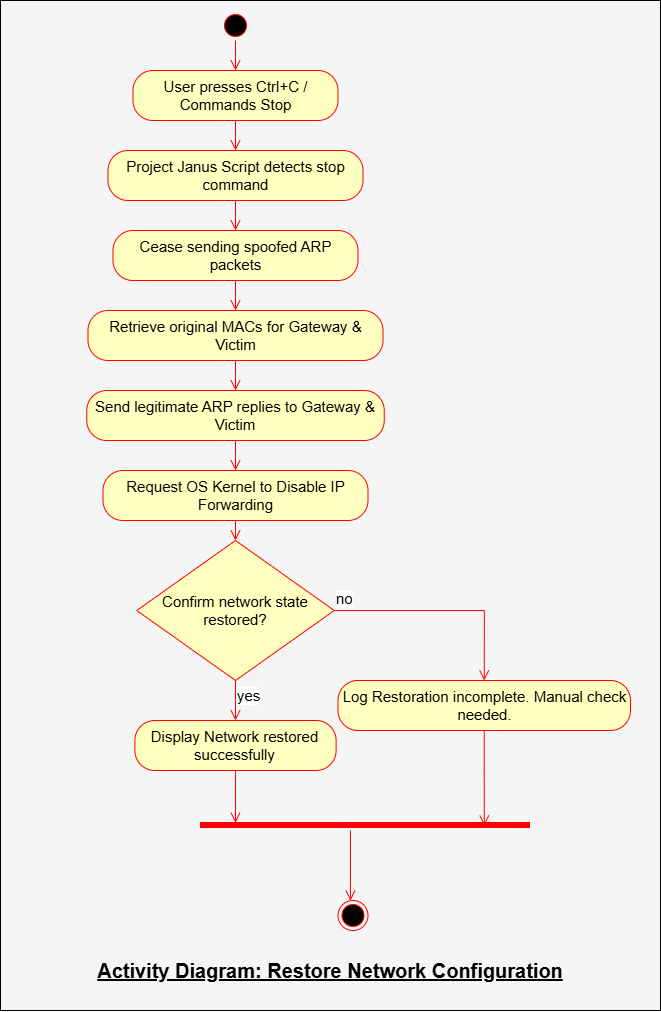

The diagram above was exported from draw.io. Its source (the exported page's mxGraphModel, read from the mxfile embedded in the PNG):
<mxGraphModel dx="1097" dy="669" grid="1" gridSize="10" guides="1" tooltips="1" connect="1" arrows="1" fold="1" page="1" pageScale="1" pageWidth="850" pageHeight="1100" math="0" shadow="0">
  <root>
    <mxCell id="0" />
    <mxCell id="1" parent="0" />
    <mxCell id="MKmeacn_bC8OgJarW8VG-26" value="" style="rounded=0;whiteSpace=wrap;html=1;fillColor=#F5F5F5;fontSize=15;spacingRight=1;" parent="1" vertex="1">
      <mxGeometry x="140" y="40" width="660" height="1010" as="geometry" />
    </mxCell>
    <mxCell id="MKmeacn_bC8OgJarW8VG-1" value="" style="ellipse;html=1;shape=startState;fillColor=#000000;strokeColor=#ff0000;fontSize=15;" parent="1" vertex="1">
      <mxGeometry x="360" y="50" width="30" height="30" as="geometry" />
    </mxCell>
    <mxCell id="MKmeacn_bC8OgJarW8VG-2" value="" style="edgeStyle=orthogonalEdgeStyle;html=1;verticalAlign=bottom;endArrow=open;endSize=8;strokeColor=#ff0000;rounded=0;fontSize=15;" parent="1" source="MKmeacn_bC8OgJarW8VG-1" target="MKmeacn_bC8OgJarW8VG-3" edge="1">
      <mxGeometry relative="1" as="geometry">
        <mxPoint x="375" y="140" as="targetPoint" />
      </mxGeometry>
    </mxCell>
    <mxCell id="MKmeacn_bC8OgJarW8VG-3" value="&lt;div&gt;User presses Ctrl+C / Commands Stop&lt;/div&gt;" style="rounded=1;whiteSpace=wrap;html=1;arcSize=40;fontColor=#000000;fillColor=#ffffc0;strokeColor=#ff0000;fontSize=15;" parent="1" vertex="1">
      <mxGeometry x="272.5" y="110" width="205" height="50" as="geometry" />
    </mxCell>
    <mxCell id="MKmeacn_bC8OgJarW8VG-4" value="" style="edgeStyle=orthogonalEdgeStyle;html=1;verticalAlign=bottom;endArrow=open;endSize=8;strokeColor=#ff0000;rounded=0;fontSize=15;" parent="1" source="MKmeacn_bC8OgJarW8VG-3" target="MKmeacn_bC8OgJarW8VG-5" edge="1">
      <mxGeometry relative="1" as="geometry">
        <mxPoint x="375" y="220" as="targetPoint" />
      </mxGeometry>
    </mxCell>
    <mxCell id="MKmeacn_bC8OgJarW8VG-5" value="Project Janus Script detects stop command" style="rounded=1;whiteSpace=wrap;html=1;arcSize=40;fontColor=#000000;fillColor=#ffffc0;strokeColor=#ff0000;fontSize=15;" parent="1" vertex="1">
      <mxGeometry x="247.5" y="190" width="255" height="50" as="geometry" />
    </mxCell>
    <mxCell id="MKmeacn_bC8OgJarW8VG-6" value="" style="edgeStyle=orthogonalEdgeStyle;html=1;verticalAlign=bottom;endArrow=open;endSize=8;strokeColor=#ff0000;rounded=0;fontSize=15;" parent="1" source="MKmeacn_bC8OgJarW8VG-5" target="MKmeacn_bC8OgJarW8VG-7" edge="1">
      <mxGeometry relative="1" as="geometry">
        <mxPoint x="375" y="300" as="targetPoint" />
      </mxGeometry>
    </mxCell>
    <mxCell id="MKmeacn_bC8OgJarW8VG-7" value="Cease sending spoofed ARP packets" style="rounded=1;whiteSpace=wrap;html=1;arcSize=40;fontColor=#000000;fillColor=#ffffc0;strokeColor=#ff0000;fontSize=15;" parent="1" vertex="1">
      <mxGeometry x="252.5" y="270" width="245" height="50" as="geometry" />
    </mxCell>
    <mxCell id="MKmeacn_bC8OgJarW8VG-8" value="" style="edgeStyle=orthogonalEdgeStyle;html=1;verticalAlign=bottom;endArrow=open;endSize=8;strokeColor=#ff0000;rounded=0;fontSize=15;" parent="1" source="MKmeacn_bC8OgJarW8VG-7" target="MKmeacn_bC8OgJarW8VG-9" edge="1">
      <mxGeometry relative="1" as="geometry">
        <mxPoint x="375" y="380" as="targetPoint" />
      </mxGeometry>
    </mxCell>
    <mxCell id="MKmeacn_bC8OgJarW8VG-9" value="Retrieve original MACs for Gateway &amp;amp; Victim" style="rounded=1;whiteSpace=wrap;html=1;arcSize=40;fontColor=#000000;fillColor=#ffffc0;strokeColor=#ff0000;fontSize=15;" parent="1" vertex="1">
      <mxGeometry x="227.5" y="350" width="295" height="50" as="geometry" />
    </mxCell>
    <mxCell id="MKmeacn_bC8OgJarW8VG-10" value="" style="edgeStyle=orthogonalEdgeStyle;html=1;verticalAlign=bottom;endArrow=open;endSize=8;strokeColor=#ff0000;rounded=0;fontSize=15;" parent="1" source="MKmeacn_bC8OgJarW8VG-9" target="MKmeacn_bC8OgJarW8VG-11" edge="1">
      <mxGeometry relative="1" as="geometry">
        <mxPoint x="375" y="460" as="targetPoint" />
      </mxGeometry>
    </mxCell>
    <mxCell id="MKmeacn_bC8OgJarW8VG-11" value="Send legitimate ARP replies to Gateway &amp;amp; Victim" style="rounded=1;whiteSpace=wrap;html=1;arcSize=40;fontColor=#000000;fillColor=#ffffc0;strokeColor=#ff0000;fontSize=15;" parent="1" vertex="1">
      <mxGeometry x="226.25" y="430" width="297.5" height="50" as="geometry" />
    </mxCell>
    <mxCell id="MKmeacn_bC8OgJarW8VG-12" value="" style="edgeStyle=orthogonalEdgeStyle;html=1;verticalAlign=bottom;endArrow=open;endSize=8;strokeColor=#ff0000;rounded=0;fontSize=15;" parent="1" source="MKmeacn_bC8OgJarW8VG-11" target="MKmeacn_bC8OgJarW8VG-13" edge="1">
      <mxGeometry relative="1" as="geometry">
        <mxPoint x="375" y="540" as="targetPoint" />
      </mxGeometry>
    </mxCell>
    <mxCell id="MKmeacn_bC8OgJarW8VG-13" value="Request OS Kernel to Disable IP Forwarding" style="rounded=1;whiteSpace=wrap;html=1;arcSize=40;fontColor=#000000;fillColor=#ffffc0;strokeColor=#ff0000;fontSize=15;" parent="1" vertex="1">
      <mxGeometry x="242.5" y="510" width="265" height="50" as="geometry" />
    </mxCell>
    <mxCell id="MKmeacn_bC8OgJarW8VG-14" value="" style="edgeStyle=orthogonalEdgeStyle;html=1;verticalAlign=bottom;endArrow=open;endSize=8;strokeColor=#ff0000;rounded=0;fontSize=15;" parent="1" source="MKmeacn_bC8OgJarW8VG-13" target="MKmeacn_bC8OgJarW8VG-15" edge="1">
      <mxGeometry relative="1" as="geometry">
        <mxPoint x="375" y="620" as="targetPoint" />
      </mxGeometry>
    </mxCell>
    <mxCell id="MKmeacn_bC8OgJarW8VG-15" value="Confirm network state restored?" style="rhombus;whiteSpace=wrap;html=1;fontColor=#000000;fillColor=#ffffc0;strokeColor=#ff0000;fontSize=15;" parent="1" vertex="1">
      <mxGeometry x="276.25" y="580" width="197.5" height="140" as="geometry" />
    </mxCell>
    <mxCell id="MKmeacn_bC8OgJarW8VG-16" value="no" style="edgeStyle=orthogonalEdgeStyle;html=1;align=left;verticalAlign=bottom;endArrow=open;endSize=8;strokeColor=#ff0000;rounded=0;fontSize=15;entryX=0.5;entryY=0;entryDx=0;entryDy=0;" parent="1" source="MKmeacn_bC8OgJarW8VG-15" target="MKmeacn_bC8OgJarW8VG-18" edge="1">
      <mxGeometry x="-1" relative="1" as="geometry">
        <mxPoint x="515" y="620" as="targetPoint" />
      </mxGeometry>
    </mxCell>
    <mxCell id="MKmeacn_bC8OgJarW8VG-17" value="yes" style="edgeStyle=orthogonalEdgeStyle;html=1;align=left;verticalAlign=top;endArrow=open;endSize=8;strokeColor=#ff0000;rounded=0;fontSize=15;entryX=0.5;entryY=0;entryDx=0;entryDy=0;entryPerimeter=0;" parent="1" source="MKmeacn_bC8OgJarW8VG-15" target="MKmeacn_bC8OgJarW8VG-21" edge="1">
      <mxGeometry x="-1" relative="1" as="geometry">
        <mxPoint x="375" y="790" as="targetPoint" />
        <Array as="points" />
      </mxGeometry>
    </mxCell>
    <mxCell id="MKmeacn_bC8OgJarW8VG-18" value="Log Restoration incomplete. Manual check needed." style="rounded=1;whiteSpace=wrap;html=1;arcSize=40;fontColor=#000000;fillColor=#ffffc0;strokeColor=#ff0000;fontSize=15;" parent="1" vertex="1">
      <mxGeometry x="477.5" y="720" width="292.5" height="50" as="geometry" />
    </mxCell>
    <mxCell id="MKmeacn_bC8OgJarW8VG-19" value="" style="edgeStyle=orthogonalEdgeStyle;html=1;verticalAlign=bottom;endArrow=open;endSize=8;strokeColor=#ff0000;rounded=0;entryX=0.86;entryY=0.51;entryDx=0;entryDy=0;entryPerimeter=0;fontSize=15;" parent="1" source="MKmeacn_bC8OgJarW8VG-18" target="MKmeacn_bC8OgJarW8VG-23" edge="1">
      <mxGeometry relative="1" as="geometry">
        <mxPoint x="650" y="850" as="targetPoint" />
        <Array as="points" />
      </mxGeometry>
    </mxCell>
    <mxCell id="MKmeacn_bC8OgJarW8VG-21" value="Display Network restored successfully" style="rounded=1;whiteSpace=wrap;html=1;arcSize=40;fontColor=#000000;fillColor=#ffffc0;strokeColor=#ff0000;fontSize=15;" parent="1" vertex="1">
      <mxGeometry x="274.37" y="760" width="201.25" height="50" as="geometry" />
    </mxCell>
    <mxCell id="MKmeacn_bC8OgJarW8VG-22" value="" style="edgeStyle=orthogonalEdgeStyle;html=1;verticalAlign=bottom;endArrow=open;endSize=8;strokeColor=#ff0000;rounded=0;fontSize=15;exitX=0.5;exitY=1;exitDx=0;exitDy=0;entryX=0.106;entryY=0.232;entryDx=0;entryDy=0;entryPerimeter=0;" parent="1" source="MKmeacn_bC8OgJarW8VG-21" target="MKmeacn_bC8OgJarW8VG-23" edge="1">
      <mxGeometry relative="1" as="geometry">
        <mxPoint x="375" y="870" as="targetPoint" />
        <Array as="points" />
      </mxGeometry>
    </mxCell>
    <mxCell id="MKmeacn_bC8OgJarW8VG-23" value="" style="shape=line;html=1;strokeWidth=6;strokeColor=#ff0000;fontSize=15;" parent="1" vertex="1">
      <mxGeometry x="340" y="860" width="330" height="10" as="geometry" />
    </mxCell>
    <mxCell id="MKmeacn_bC8OgJarW8VG-24" value="" style="edgeStyle=orthogonalEdgeStyle;html=1;verticalAlign=bottom;endArrow=open;endSize=8;strokeColor=#ff0000;rounded=0;fontSize=15;" parent="1" source="MKmeacn_bC8OgJarW8VG-23" target="MKmeacn_bC8OgJarW8VG-25" edge="1">
      <mxGeometry relative="1" as="geometry">
        <mxPoint x="490" y="960" as="targetPoint" />
        <Array as="points">
          <mxPoint x="490" y="920" />
          <mxPoint x="490" y="920" />
        </Array>
      </mxGeometry>
    </mxCell>
    <mxCell id="MKmeacn_bC8OgJarW8VG-25" value="" style="ellipse;html=1;shape=endState;fillColor=#000000;strokeColor=#ff0000;fontSize=15;" parent="1" vertex="1">
      <mxGeometry x="477.5" y="940" width="30" height="30" as="geometry" />
    </mxCell>
    <mxCell id="MKmeacn_bC8OgJarW8VG-27" value="Activity Diagram: Restore Network Configuration" style="text;html=1;whiteSpace=wrap;strokeColor=none;fillColor=none;align=center;verticalAlign=middle;rounded=0;fontSize=20;fontStyle=5" parent="1" vertex="1">
      <mxGeometry x="226.88" y="980" width="486.25" height="60" as="geometry" />
    </mxCell>
  </root>
</mxGraphModel>